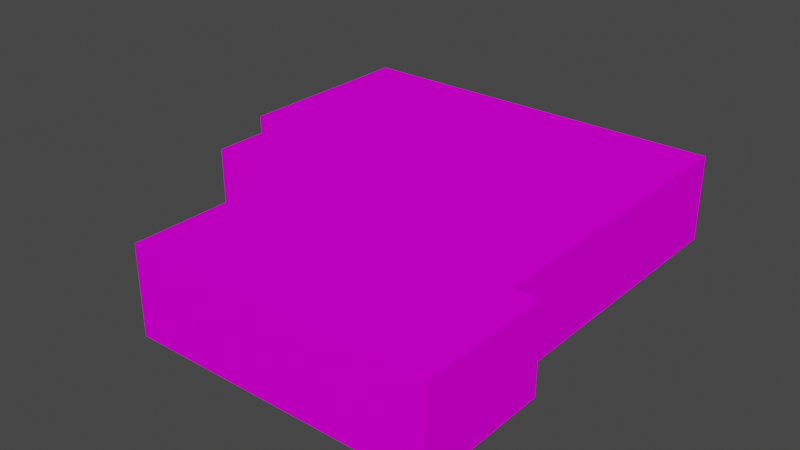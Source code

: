 # Source: object.blend  (saved by Blender 2.82.7; exported with 4.5.12 LTS)
import bpy
from mathutils import Matrix  # noqa: F401  (used for matrix-valued properties, if any)

bpy.ops.wm.read_factory_settings(use_empty=True)
scene = bpy.context.scene
scene.name = 'Scene'

# ---- collections
col_collection = bpy.data.collections.new('Collection'); scene.collection.children.link(col_collection)

# ---- images (referenced by path relative to the original .blend; pixels are not part of the script)
import os
ASSET_DIR = os.environ.get("B2B_ASSET_DIR", "")  # directory of the original .blend (textures are referenced by path, not embedded)
HERE = os.path.dirname(os.path.abspath(__file__))  # packed textures are extracted next to this script under _unpacked/

def load_image(name, relpath, width, height, colorspace="sRGB"):
    """Load a texture the original file referenced (path relative to the .blend, or extracted next to this script)."""
    p = next((c for c in (os.path.join(HERE, relpath), os.path.join(ASSET_DIR, relpath)) if relpath and os.path.exists(c)), "")
    if p:
        img = bpy.data.images.load(p, check_existing=True)
        img.name = name
    else:  # same state as the original file: an image datablock whose file is absent (Cycles renders it pink)
        img = bpy.data.images.new(name, width, height)
        img.source = "FILE"
        img.filepath = "//" + (relpath or name)
    img.colorspace_settings.name = colorspace
    return img
img_ksrq_apartments_png = load_image('KSRQ_apartments.png', 'KSRQ_apartments.png', 1024, 1024, 'sRGB')

# ---- materials (node trees are filled in below, after node groups)
mat_default_008 = bpy.data.materials.new('Default.008')
mat_default_008.use_transparent_shadow = False
mat_default_008.diffuse_color = (1.0, 1.0, 1.0, 1.0)
mat_default_008.roughness = 0.0
mat_default_008.specular_intensity = 0.0

# ---- node groups
ng_auto_smooth = bpy.data.node_groups.new('Auto Smooth', 'GeometryNodeTree')
_s = ng_auto_smooth.interface.new_socket(name='Geometry', in_out='OUTPUT', socket_type='NodeSocketGeometry')
_s = ng_auto_smooth.interface.new_socket(name='Geometry', in_out='INPUT', socket_type='NodeSocketGeometry')
_s = ng_auto_smooth.interface.new_socket(name='Angle', in_out='INPUT', socket_type='NodeSocketFloat')
_s.subtype = 'ANGLE'
_s.min_value = 0.0
_s.max_value = 3.142
ng_auto_smooth.is_modifier = True
_N = ng_auto_smooth.nodes; _L = ng_auto_smooth.links
n0 = _N.new('NodeGroupOutput'); n0.name = 'Group Output'; n0.location = (480, -100)
n1 = _N.new('NodeGroupInput'); n1.name = 'Group Input'; n1.location = (-420, -300)
n2 = _N.new('NodeGroupInput'); n2.name = 'Group Input.001'; n2.location = (-60, -100)
n3 = _N.new('GeometryNodeSetShadeSmooth'); n3.name = 'Set Shade Smooth'; n3.location = (120, -100)
n3.domain = 'EDGE'
n4 = _N.new('GeometryNodeSetShadeSmooth'); n4.name = 'Set Shade Smooth.001'; n4.location = (300, -100)
n5 = _N.new('GeometryNodeInputMeshEdgeAngle'); n5.name = 'Edge Angle'; n5.location = (-420, -220)
n6 = _N.new('GeometryNodeInputEdgeSmooth'); n6.name = 'Is Edge Smooth'; n6.location = (-60, -160)
n7 = _N.new('GeometryNodeInputShadeSmooth'); n7.name = 'Is Face Smooth'; n7.location = (-240, -340)
n8 = _N.new('FunctionNodeBooleanMath'); n8.name = 'Boolean Math'; n8.location = (-60, -220)
n9 = _N.new('FunctionNodeCompare'); n9.name = 'Compare'; n9.location = (-240, -180)
n9.operation = 'LESS_EQUAL'
_L.new(n5.outputs[0], n9.inputs[0])
_L.new(n4.outputs[0], n0.inputs[0])
_L.new(n1.outputs[1], n9.inputs[1])
_L.new(n9.outputs[0], n8.inputs[0])
_L.new(n7.outputs[0], n8.inputs[1])
_L.new(n2.outputs[0], n3.inputs[0])
_L.new(n6.outputs[0], n3.inputs[1])
_L.new(n3.outputs[0], n4.inputs[0])
_L.new(n8.outputs[0], n3.inputs[2])
n0.is_active_output = True

# ---- material node trees
mat_default_008.use_nodes = True; mat_default_008.node_tree.nodes.clear()
_N = mat_default_008.node_tree.nodes; _L = mat_default_008.node_tree.links
n0 = _N.new('ShaderNodeOutputMaterial'); n0.name = 'Material Output'; n0.location = (300, 300)
n1 = _N.new('ShaderNodeBsdfPrincipled'); n1.name = 'Principled BSDF'; n1.location = (10, 300)
n1.distribution = 'GGX'
n1.subsurface_method = 'BURLEY'
n1.inputs[3].default_value = 1.45
n1.inputs[13].default_value = 0.0
n1.inputs[27].default_value = (0.0, 0.0, 0.0, 1.0)
n1.inputs[28].default_value = 1.0
n2 = _N.new('ShaderNodeTexImage'); n2.name = 'Image Texture'; n2.location = (0, 0)
n2.image = img_ksrq_apartments_png
_L.new(n1.outputs[0], n0.inputs[0])
_L.new(n2.outputs[0], n1.inputs[0])
n0.is_active_output = True

# ---- world
world_world = bpy.data.worlds.new('World'); scene.world = world_world
world_world.use_nodes = True; world_world.node_tree.nodes.clear()
_N = world_world.node_tree.nodes; _L = world_world.node_tree.links
n0 = _N.new('ShaderNodeOutputWorld'); n0.name = 'World Output'; n0.location = (300, 300)
n1 = _N.new('ShaderNodeBackground'); n1.name = 'Background'; n1.location = (10, 300)
n1.inputs[0].default_value = (0.05088, 0.05088, 0.05088, 1.0)
_L.new(n1.outputs[0], n0.inputs[0])
n0.is_active_output = True
world_world.color = (0.05088, 0.05088, 0.05088)
world_world.use_sun_shadow = False
world_world.sun_shadow_jitter_overblur = 0.0

# ---- meshes
me_poly_os_0_008 = bpy.data.meshes.new('poly_os=0.008')
me_poly_os_0_008.from_pydata([(-23.67, -4.93, -25.46), (-23.67, 4.93, -25.46), (-23.67, -4.93, -3.37), (-23.67, 4.93, -3.37), (-23.67, 4.93, -3.37), (-19.92, 4.93, -3.37), (-23.67, -4.93, -3.37), (-19.92, -4.93, -3.37), (-19.92, -4.93, -3.37), (-19.92, 4.93, -3.37), (-19.92, -4.93, 5.96), (-19.92, 4.93, 5.96), (-19.92, 4.93, 5.96), (-9.869, 4.93, 5.96), (-19.92, -4.93, 5.96), (-9.869, -4.93, 5.96), (-9.869, -4.93, 5.96), (-9.869, 4.93, 5.96), (-9.869, -4.93, 25.46), (-9.869, 4.93, 25.46), (-9.869, 4.93, 25.46), (23.67, 4.93, 25.46), (-9.869, -4.93, 25.46), (23.67, -4.93, 25.46), (23.67, 4.93, 10.21), (23.67, -4.93, 10.21), (23.67, 4.93, 25.46), (23.67, -4.93, 25.46), (23.67, 4.93, 10.21), (20.79, 4.93, 10.21), (23.67, -4.93, 10.21), (20.79, -4.93, 10.21), (20.79, 4.93, -25.46), (20.79, -4.93, -25.46), (20.79, 4.93, 10.21), (20.79, -4.93, 10.21), (20.79, 4.93, -25.46), (-22.37, 4.93, -25.46), (20.79, -4.93, -25.46), (-22.37, -4.93, -25.46), (-22.37, 4.93, -25.46), (-23.67, 4.93, -25.46), (-22.37, -4.93, -25.46), (-23.67, -4.93, -25.46), (20.79, 4.93, -25.46), (-23.67, 4.93, -25.46), (-23.67, 4.93, -3.37), (23.67, 4.93, 10.21), (20.79, 4.93, 10.21), (23.67, 4.93, 25.46), (-9.869, 4.93, 25.46), (-9.869, 4.93, 5.96), (-19.92, 4.93, -3.37), (-19.92, 4.93, 5.96)], [], [(34, 35, 33, 32), (42, 43, 41, 40), (51, 50, 49, 47, 48, 44, 45, 46, 52, 53), (6, 7, 5, 4), (26, 27, 25, 24), (22, 23, 21, 20), (2, 3, 1, 0), (18, 19, 17, 16), (38, 39, 37, 36), (14, 15, 13, 12), (10, 11, 9, 8), (30, 31, 29, 28)])
me_poly_os_0_008.polygons.foreach_set('use_smooth', [True] * 12)
_uv = me_poly_os_0_008.uv_layers.new(name='UVMap')
_uv.uv.foreach_set('vector', [0.6298, 0.7936, 0.6298, 0.4542, 1.858, 0.4542, 1.858, 0.7936, 0.7758, 0.4563, 0.7975, 0.4563, 0.7975, 0.6212, 0.7758, 0.6212, 0.4258, 0.2737, 0.4265, 0.297, 0.3864, 0.2982, 0.3859, 0.2799, 0.3893, 0.2798, 0.3881, 0.2372, 0.4412, 0.2356, 0.442, 0.2621, 0.4375, 0.2622, 0.4378, 0.2733, 0.9369, 0.4542, 1.066, 0.4542, 1.066, 0.7936, 0.9369, 0.7936, 0.0058, 0.7936, 0.0058, 0.4542, 0.5307, 0.4542, 0.5307, 0.7936, 0.412, 0.4542, 1.566, 0.4542, 1.566, 0.7936, 0.412, 0.7936, 0.9451, 0.4542, 0.9451, 0.7936, 0.1847, 0.7936, 0.1847, 0.4542, 1.412, 0.4542, 1.412, 0.7936, 0.7407, 0.7936, 0.7407, 0.4542, 0.8577, 0.4542, 2.343, 0.4542, 2.343, 0.7936, 0.8577, 0.7936, 0.066, 0.4542, 0.412, 0.4542, 0.412, 0.7936, 0.066, 0.7936, 1.266, 0.4542, 1.266, 0.7936, 0.9451, 0.7936, 0.9451, 0.4542, 0.5307, 0.4542, 0.6298, 0.4542, 0.6298, 0.7936, 0.5307, 0.7936])
me_poly_os_0_008.materials.append(mat_default_008)
me_poly_os_0_008.use_remesh_fix_poles = True
me_poly_os_0_008.use_remesh_preserve_attributes = False
me_poly_os_0_008.use_mirror_vertex_groups = False
me_poly_os_0_008.update()

# ---- objects
ob_ksrq_app6_obj = bpy.data.objects.new('KSRQ_app6.obj', None)
ob_default_lod = bpy.data.objects.new('Default LOD', None)
ob_poly_os_0_hard__blend_yes = bpy.data.objects.new('POLY_OS=0 HARD= BLEND=yes', me_poly_os_0_008)

# ---- transforms, parenting, visibility, modifiers, constraints
ob_ksrq_app6_obj.location = (0.0, 0.0, 0.0)
ob_ksrq_app6_obj.rotation_euler = (1.571, -0.0, 0.0)
ob_ksrq_app6_obj.empty_display_size = 0.01
ob_ksrq_app6_obj.lineart.crease_threshold = 0.0
ob_default_lod.parent = ob_ksrq_app6_obj
ob_default_lod.location = (0.0, 0.0, 0.0)
ob_default_lod.empty_display_size = 0.01
ob_default_lod.lineart.crease_threshold = 0.0
ob_poly_os_0_hard__blend_yes.parent = ob_default_lod
ob_poly_os_0_hard__blend_yes.location = (0.0, 4.93, 0.0)
ob_poly_os_0_hard__blend_yes.show_transparent = True
ob_poly_os_0_hard__blend_yes.lineart.crease_threshold = 0.0
_m = ob_poly_os_0_hard__blend_yes.modifiers.new('Auto Smooth', 'NODES')
_m.node_group = ng_auto_smooth
_gi = [s.identifier for s in ng_auto_smooth.interface.items_tree if s.item_type == 'SOCKET' and s.in_out == 'INPUT']
_m[_gi[1]] = 0.7854  # Angle

# ---- collection membership
col_collection.objects.link(ob_ksrq_app6_obj)
col_collection.objects.link(ob_default_lod)
col_collection.objects.link(ob_poly_os_0_hard__blend_yes)

# ---- scene / render settings (as saved in the file)
scene.frame_start = 1; scene.frame_end = 250; scene.frame_set(1)
scene.render.engine = 'BLENDER_EEVEE_NEXT'
scene.cycles.use_denoising = False
scene.cycles.samples = 128
scene.cycles.sampling_pattern = 'TABULATED_SOBOL'
scene.cycles.use_adaptive_sampling = False
scene.cycles.use_light_tree = False
scene.view_settings.view_transform = 'Filmic'
bpy.context.view_layer.update()

# ---- added for rendering (the .blend has no active camera and no usable light): camera, sun
cam_auto = bpy.data.cameras.new('AutoCamera')
cam_auto.lens = 50.0
cam_auto.sensor_width = 36.0
cam_auto.clip_end = 1140.23
ob_auto_camera = bpy.data.objects.new('AutoCamera', cam_auto)
scene.collection.objects.link(ob_auto_camera)
ob_auto_camera.location = (64.9705, -77.9646, 56.9064)
ob_auto_camera.rotation_euler = (1.09748, -7.21219e-08, 0.694738)
scene.camera = ob_auto_camera
light_auto_sun = bpy.data.lights.new('AutoSun', 'SUN')
light_auto_sun.energy = 3.0
light_auto_sun.angle = 0.0523599
ob_auto_sun = bpy.data.objects.new('AutoSun', light_auto_sun)
scene.collection.objects.link(ob_auto_sun)
ob_auto_sun.rotation_euler = (0.872665, 0.174533, 0.523599)
bpy.context.view_layer.update()
